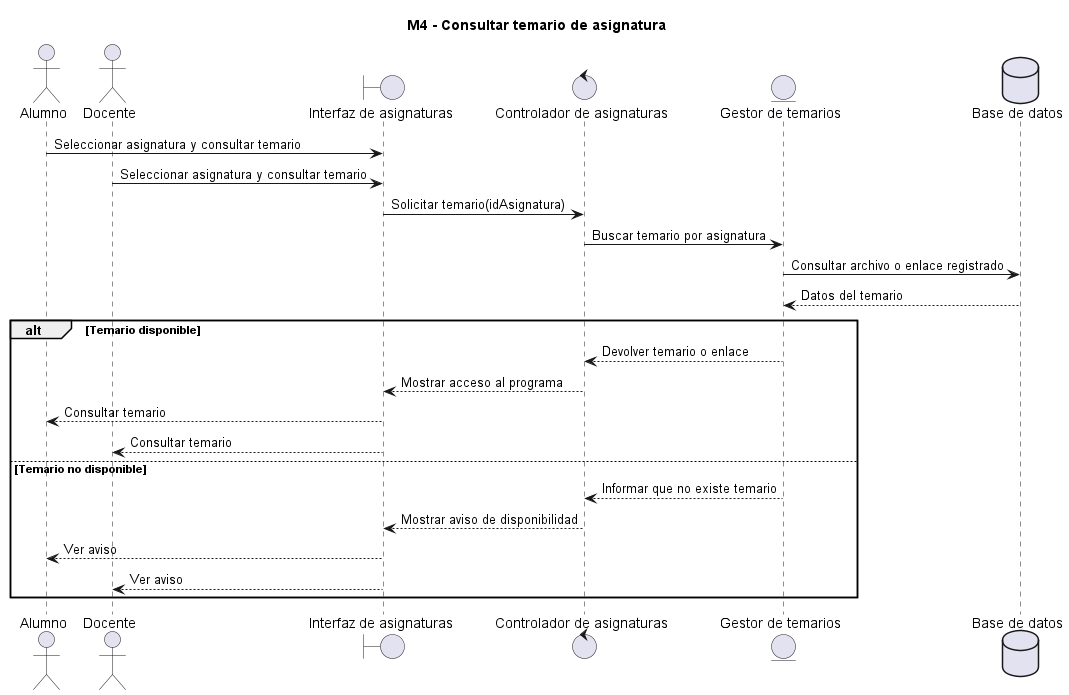

The diagram above was rendered by PlantUML. Its source (embedded in the PNG):
@startuml
title M4 - Consultar temario de asignatura
actor Alumno
actor Docente
boundary "Interfaz de asignaturas" as UI
control "Controlador de asignaturas" as C
entity "Gestor de temarios" as G
database "Base de datos" as BD

Alumno -> UI: Seleccionar asignatura y consultar temario
Docente -> UI: Seleccionar asignatura y consultar temario
UI -> C: Solicitar temario(idAsignatura)
C -> G: Buscar temario por asignatura
G -> BD: Consultar archivo o enlace registrado
BD --> G: Datos del temario

alt Temario disponible
  G --> C: Devolver temario o enlace
  C --> UI: Mostrar acceso al programa
  UI --> Alumno: Consultar temario
  UI --> Docente: Consultar temario
else Temario no disponible
  G --> C: Informar que no existe temario
  C --> UI: Mostrar aviso de disponibilidad
  UI --> Alumno: Ver aviso
  UI --> Docente: Ver aviso
end
@enduml